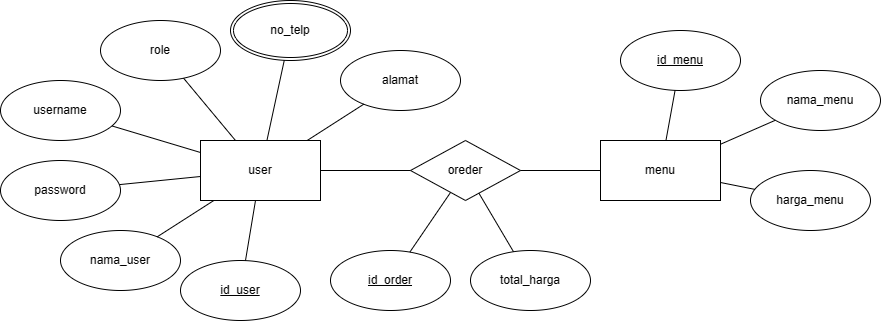

The diagram above was exported from draw.io. Its source (the exported page's mxGraphModel, read from the mxfile embedded in the PNG):
<mxGraphModel dx="2033" dy="1794" grid="1" gridSize="10" guides="1" tooltips="1" connect="1" arrows="1" fold="1" page="1" pageScale="1" pageWidth="850" pageHeight="1100" math="0" shadow="0">
  <root>
    <mxCell id="0" />
    <mxCell id="1" parent="0" />
    <mxCell id="wFl4bFQSeZBLlGnuASUo-1" value="user" style="rounded=0;whiteSpace=wrap;html=1;" parent="1" vertex="1">
      <mxGeometry x="40" y="90" width="120" height="60" as="geometry" />
    </mxCell>
    <mxCell id="wFl4bFQSeZBLlGnuASUo-2" value="menu" style="rounded=0;whiteSpace=wrap;html=1;" parent="1" vertex="1">
      <mxGeometry x="440" y="90" width="120" height="60" as="geometry" />
    </mxCell>
    <mxCell id="wFl4bFQSeZBLlGnuASUo-4" value="oreder" style="rhombus;whiteSpace=wrap;html=1;" parent="1" vertex="1">
      <mxGeometry x="250" y="90" width="110" height="60" as="geometry" />
    </mxCell>
    <mxCell id="wFl4bFQSeZBLlGnuASUo-5" value="&lt;u&gt;id_user&lt;/u&gt;" style="ellipse;whiteSpace=wrap;html=1;" parent="1" vertex="1">
      <mxGeometry x="20" y="210" width="120" height="60" as="geometry" />
    </mxCell>
    <mxCell id="wFl4bFQSeZBLlGnuASUo-6" value="nama_user" style="ellipse;whiteSpace=wrap;html=1;" parent="1" vertex="1">
      <mxGeometry x="-100" y="180" width="120" height="60" as="geometry" />
    </mxCell>
    <mxCell id="wFl4bFQSeZBLlGnuASUo-7" value="no_telp" style="whiteSpace=wrap;html=1;shape=doubleEllipse;perimeter=ellipsePerimeter;margin=3;" parent="1" vertex="1">
      <mxGeometry x="70" y="-50" width="120" height="60" as="geometry" />
    </mxCell>
    <mxCell id="wFl4bFQSeZBLlGnuASUo-8" value="alamat" style="ellipse;whiteSpace=wrap;html=1;" parent="1" vertex="1">
      <mxGeometry x="180" width="120" height="60" as="geometry" />
    </mxCell>
    <mxCell id="wFl4bFQSeZBLlGnuASUo-9" value="&lt;u&gt;id_menu&lt;/u&gt;" style="ellipse;whiteSpace=wrap;html=1;" parent="1" vertex="1">
      <mxGeometry x="460" y="-20" width="120" height="60" as="geometry" />
    </mxCell>
    <mxCell id="wFl4bFQSeZBLlGnuASUo-11" value="nama_menu" style="ellipse;whiteSpace=wrap;html=1;" parent="1" vertex="1">
      <mxGeometry x="600" y="20" width="120" height="60" as="geometry" />
    </mxCell>
    <mxCell id="wFl4bFQSeZBLlGnuASUo-12" value="harga_menu" style="ellipse;whiteSpace=wrap;html=1;" parent="1" vertex="1">
      <mxGeometry x="590" y="120" width="120" height="60" as="geometry" />
    </mxCell>
    <mxCell id="wFl4bFQSeZBLlGnuASUo-17" value="&lt;u&gt;id_order&lt;/u&gt;" style="ellipse;whiteSpace=wrap;html=1;" parent="1" vertex="1">
      <mxGeometry x="170" y="200" width="120" height="60" as="geometry" />
    </mxCell>
    <mxCell id="wFl4bFQSeZBLlGnuASUo-18" value="total_harga" style="ellipse;whiteSpace=wrap;html=1;" parent="1" vertex="1">
      <mxGeometry x="310" y="200" width="120" height="60" as="geometry" />
    </mxCell>
    <mxCell id="wFl4bFQSeZBLlGnuASUo-19" value="" style="endArrow=none;html=1;rounded=0;" parent="1" source="wFl4bFQSeZBLlGnuASUo-8" target="wFl4bFQSeZBLlGnuASUo-1" edge="1">
      <mxGeometry width="50" height="50" relative="1" as="geometry">
        <mxPoint x="290" y="50" as="sourcePoint" />
        <mxPoint x="356.6666666666665" y="-10" as="targetPoint" />
      </mxGeometry>
    </mxCell>
    <mxCell id="wFl4bFQSeZBLlGnuASUo-20" value="" style="endArrow=none;html=1;rounded=0;" parent="1" source="wFl4bFQSeZBLlGnuASUo-7" target="wFl4bFQSeZBLlGnuASUo-1" edge="1">
      <mxGeometry width="50" height="50" relative="1" as="geometry">
        <mxPoint x="140" y="10" as="sourcePoint" />
        <mxPoint x="110" y="100" as="targetPoint" />
      </mxGeometry>
    </mxCell>
    <mxCell id="wFl4bFQSeZBLlGnuASUo-21" value="" style="endArrow=none;html=1;rounded=0;" parent="1" source="wFl4bFQSeZBLlGnuASUo-6" target="wFl4bFQSeZBLlGnuASUo-1" edge="1">
      <mxGeometry width="50" height="50" relative="1" as="geometry">
        <mxPoint x="-20" y="10" as="sourcePoint" />
        <mxPoint x="110" y="100" as="targetPoint" />
      </mxGeometry>
    </mxCell>
    <mxCell id="wFl4bFQSeZBLlGnuASUo-22" value="" style="endArrow=none;html=1;rounded=0;" parent="1" source="wFl4bFQSeZBLlGnuASUo-5" target="wFl4bFQSeZBLlGnuASUo-1" edge="1">
      <mxGeometry width="50" height="50" relative="1" as="geometry">
        <mxPoint x="-40" y="130" as="sourcePoint" />
        <mxPoint x="50" y="130" as="targetPoint" />
      </mxGeometry>
    </mxCell>
    <mxCell id="wFl4bFQSeZBLlGnuASUo-25" value="" style="endArrow=none;html=1;rounded=0;" parent="1" source="wFl4bFQSeZBLlGnuASUo-4" target="wFl4bFQSeZBLlGnuASUo-1" edge="1">
      <mxGeometry width="50" height="50" relative="1" as="geometry">
        <mxPoint x="207" y="55" as="sourcePoint" />
        <mxPoint x="149" y="100" as="targetPoint" />
      </mxGeometry>
    </mxCell>
    <mxCell id="wFl4bFQSeZBLlGnuASUo-26" value="" style="endArrow=none;html=1;rounded=0;" parent="1" source="wFl4bFQSeZBLlGnuASUo-4" target="wFl4bFQSeZBLlGnuASUo-2" edge="1">
      <mxGeometry width="50" height="50" relative="1" as="geometry">
        <mxPoint x="320" y="120" as="sourcePoint" />
        <mxPoint x="170" y="130" as="targetPoint" />
      </mxGeometry>
    </mxCell>
    <mxCell id="wFl4bFQSeZBLlGnuASUo-27" value="" style="endArrow=none;html=1;rounded=0;" parent="1" source="wFl4bFQSeZBLlGnuASUo-2" target="wFl4bFQSeZBLlGnuASUo-9" edge="1">
      <mxGeometry width="50" height="50" relative="1" as="geometry">
        <mxPoint x="330" y="130" as="sourcePoint" />
        <mxPoint x="450" y="130" as="targetPoint" />
      </mxGeometry>
    </mxCell>
    <mxCell id="wFl4bFQSeZBLlGnuASUo-28" value="" style="endArrow=none;html=1;rounded=0;" parent="1" source="wFl4bFQSeZBLlGnuASUo-2" target="wFl4bFQSeZBLlGnuASUo-11" edge="1">
      <mxGeometry width="50" height="50" relative="1" as="geometry">
        <mxPoint x="370" y="130" as="sourcePoint" />
        <mxPoint x="550" y="60" as="targetPoint" />
      </mxGeometry>
    </mxCell>
    <mxCell id="wFl4bFQSeZBLlGnuASUo-30" value="" style="endArrow=none;html=1;rounded=0;" parent="1" source="wFl4bFQSeZBLlGnuASUo-2" target="wFl4bFQSeZBLlGnuASUo-12" edge="1">
      <mxGeometry width="50" height="50" relative="1" as="geometry">
        <mxPoint x="558" y="100" as="sourcePoint" />
        <mxPoint x="663" y="34" as="targetPoint" />
      </mxGeometry>
    </mxCell>
    <mxCell id="wFl4bFQSeZBLlGnuASUo-31" value="" style="endArrow=none;html=1;rounded=0;" parent="1" source="wFl4bFQSeZBLlGnuASUo-4" target="wFl4bFQSeZBLlGnuASUo-17" edge="1">
      <mxGeometry width="50" height="50" relative="1" as="geometry">
        <mxPoint x="570" y="121" as="sourcePoint" />
        <mxPoint x="662" y="108" as="targetPoint" />
      </mxGeometry>
    </mxCell>
    <mxCell id="wFl4bFQSeZBLlGnuASUo-32" value="" style="endArrow=none;html=1;rounded=0;" parent="1" source="wFl4bFQSeZBLlGnuASUo-4" target="wFl4bFQSeZBLlGnuASUo-18" edge="1">
      <mxGeometry width="50" height="50" relative="1" as="geometry">
        <mxPoint x="300" y="152" as="sourcePoint" />
        <mxPoint x="259" y="212" as="targetPoint" />
      </mxGeometry>
    </mxCell>
    <mxCell id="HP_5l87hu_MRs1YaYRBo-1" value="role" style="ellipse;whiteSpace=wrap;html=1;" parent="1" vertex="1">
      <mxGeometry x="-60" y="-30" width="120" height="60" as="geometry" />
    </mxCell>
    <mxCell id="HP_5l87hu_MRs1YaYRBo-2" value="" style="endArrow=none;html=1;rounded=0;" parent="1" source="HP_5l87hu_MRs1YaYRBo-1" target="wFl4bFQSeZBLlGnuASUo-1" edge="1">
      <mxGeometry width="50" height="50" relative="1" as="geometry">
        <mxPoint x="66" y="40" as="sourcePoint" />
        <mxPoint x="60" y="120" as="targetPoint" />
      </mxGeometry>
    </mxCell>
    <mxCell id="_e-PdlGfmVsfD2gKX2up-1" value="username" style="ellipse;whiteSpace=wrap;html=1;" vertex="1" parent="1">
      <mxGeometry x="-160" y="30" width="120" height="60" as="geometry" />
    </mxCell>
    <mxCell id="_e-PdlGfmVsfD2gKX2up-2" value="password" style="ellipse;whiteSpace=wrap;html=1;" vertex="1" parent="1">
      <mxGeometry x="-160" y="110" width="120" height="60" as="geometry" />
    </mxCell>
    <mxCell id="_e-PdlGfmVsfD2gKX2up-3" value="" style="endArrow=none;html=1;rounded=0;" edge="1" parent="1" source="_e-PdlGfmVsfD2gKX2up-1" target="wFl4bFQSeZBLlGnuASUo-1">
      <mxGeometry width="50" height="50" relative="1" as="geometry">
        <mxPoint x="33" y="38" as="sourcePoint" />
        <mxPoint x="85" y="100" as="targetPoint" />
      </mxGeometry>
    </mxCell>
    <mxCell id="_e-PdlGfmVsfD2gKX2up-4" value="" style="endArrow=none;html=1;rounded=0;" edge="1" parent="1" source="_e-PdlGfmVsfD2gKX2up-2" target="wFl4bFQSeZBLlGnuASUo-1">
      <mxGeometry width="50" height="50" relative="1" as="geometry">
        <mxPoint x="-39" y="85" as="sourcePoint" />
        <mxPoint x="50" y="112" as="targetPoint" />
      </mxGeometry>
    </mxCell>
  </root>
</mxGraphModel>